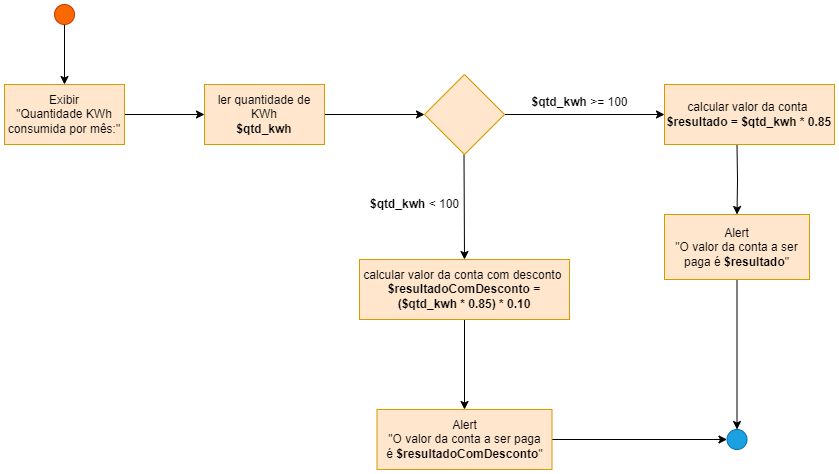

The diagram above was exported from draw.io. Its source (the exported page's mxGraphModel, read from the mxfile embedded in the PNG):
<mxGraphModel dx="1050" dy="2220" grid="1" gridSize="10" guides="1" tooltips="1" connect="1" arrows="1" fold="1" page="1" pageScale="1" pageWidth="1169" pageHeight="827" math="0" shadow="0">
  <root>
    <mxCell id="0" />
    <mxCell id="1" parent="0" />
    <mxCell id="jM9jAUUTYwMmHbgQczuA-3" value="" style="edgeStyle=orthogonalEdgeStyle;rounded=0;orthogonalLoop=1;jettySize=auto;html=1;" parent="1" source="jM9jAUUTYwMmHbgQczuA-1" target="jM9jAUUTYwMmHbgQczuA-2" edge="1">
      <mxGeometry relative="1" as="geometry" />
    </mxCell>
    <mxCell id="jM9jAUUTYwMmHbgQczuA-1" value="" style="ellipse;whiteSpace=wrap;html=1;fillColor=#fa6800;fontColor=#000000;strokeColor=#C73500;" parent="1" vertex="1">
      <mxGeometry x="220" y="-1540" width="20" height="20" as="geometry" />
    </mxCell>
    <mxCell id="pECjOeOrvC1Dskm3PFqZ-2" value="" style="edgeStyle=orthogonalEdgeStyle;rounded=0;orthogonalLoop=1;jettySize=auto;html=1;" parent="1" source="jM9jAUUTYwMmHbgQczuA-2" target="pECjOeOrvC1Dskm3PFqZ-1" edge="1">
      <mxGeometry relative="1" as="geometry" />
    </mxCell>
    <mxCell id="jM9jAUUTYwMmHbgQczuA-2" value="Exibir&lt;br&gt;&quot;Quantidade KWh consumida por mês:&quot;" style="whiteSpace=wrap;html=1;fillColor=#ffe6cc;strokeColor=#d79b00;" parent="1" vertex="1">
      <mxGeometry x="170" y="-1460" width="120" height="60" as="geometry" />
    </mxCell>
    <mxCell id="pECjOeOrvC1Dskm3PFqZ-4" value="" style="edgeStyle=orthogonalEdgeStyle;rounded=0;orthogonalLoop=1;jettySize=auto;html=1;entryX=0;entryY=0.5;entryDx=0;entryDy=0;" parent="1" source="pECjOeOrvC1Dskm3PFqZ-1" target="pECjOeOrvC1Dskm3PFqZ-12" edge="1">
      <mxGeometry relative="1" as="geometry">
        <mxPoint x="590" y="-1420" as="targetPoint" />
      </mxGeometry>
    </mxCell>
    <mxCell id="pECjOeOrvC1Dskm3PFqZ-1" value="ler quantidade de KWh&lt;br&gt;&lt;b&gt;$qtd_kwh&lt;/b&gt;" style="whiteSpace=wrap;html=1;fillColor=#ffe6cc;strokeColor=#d79b00;" parent="1" vertex="1">
      <mxGeometry x="370" y="-1460" width="120" height="60" as="geometry" />
    </mxCell>
    <mxCell id="pECjOeOrvC1Dskm3PFqZ-8" value="" style="edgeStyle=orthogonalEdgeStyle;rounded=0;orthogonalLoop=1;jettySize=auto;html=1;entryX=0.5;entryY=0;entryDx=0;entryDy=0;" parent="1" target="pECjOeOrvC1Dskm3PFqZ-10" edge="1">
      <mxGeometry relative="1" as="geometry">
        <mxPoint x="902.5" y="-1400" as="sourcePoint" />
        <mxPoint x="895" y="-1350" as="targetPoint" />
      </mxGeometry>
    </mxCell>
    <mxCell id="pECjOeOrvC1Dskm3PFqZ-3" value="calcular valor da conta&amp;nbsp;&lt;br&gt;&lt;b&gt;$resultado = $qtd_kwh * 0.85&lt;/b&gt;" style="whiteSpace=wrap;html=1;fillColor=#ffe6cc;strokeColor=#d79b00;flipH=0;flipV=1;" parent="1" vertex="1">
      <mxGeometry x="830" y="-1460" width="170" height="60" as="geometry" />
    </mxCell>
    <mxCell id="pECjOeOrvC1Dskm3PFqZ-19" value="" style="edgeStyle=orthogonalEdgeStyle;rounded=0;orthogonalLoop=1;jettySize=auto;html=1;" parent="1" source="pECjOeOrvC1Dskm3PFqZ-7" target="pECjOeOrvC1Dskm3PFqZ-14" edge="1">
      <mxGeometry relative="1" as="geometry" />
    </mxCell>
    <mxCell id="pECjOeOrvC1Dskm3PFqZ-7" value="calcular valor da conta com desconto&amp;nbsp;&lt;br&gt;&lt;b&gt;$resultadoComDesconto = (&lt;/b&gt;&lt;b style=&quot;border-color: var(--border-color);&quot;&gt;$qtd_kwh * 0.85)&lt;/b&gt;&lt;b&gt;&amp;nbsp;* 0.10&lt;/b&gt;" style="whiteSpace=wrap;html=1;fillColor=#ffe6cc;strokeColor=#d79b00;" parent="1" vertex="1">
      <mxGeometry x="525" y="-1285" width="210" height="60" as="geometry" />
    </mxCell>
    <mxCell id="6CtF4T0gaVjEGIa-lJ9X-14" style="edgeStyle=orthogonalEdgeStyle;rounded=0;orthogonalLoop=1;jettySize=auto;html=1;exitX=0.5;exitY=1;exitDx=0;exitDy=0;entryX=0.5;entryY=0;entryDx=0;entryDy=0;" parent="1" source="pECjOeOrvC1Dskm3PFqZ-10" target="6CtF4T0gaVjEGIa-lJ9X-1" edge="1">
      <mxGeometry relative="1" as="geometry" />
    </mxCell>
    <mxCell id="pECjOeOrvC1Dskm3PFqZ-10" value="Alert&lt;br&gt;&quot;O valor da conta a ser paga é &lt;b&gt;$resultado&lt;/b&gt;&quot;" style="whiteSpace=wrap;html=1;fillColor=#ffe6cc;strokeColor=#d79b00;" parent="1" vertex="1">
      <mxGeometry x="830" y="-1330" width="145" height="65" as="geometry" />
    </mxCell>
    <mxCell id="6CtF4T0gaVjEGIa-lJ9X-3" style="edgeStyle=orthogonalEdgeStyle;rounded=0;orthogonalLoop=1;jettySize=auto;html=1;exitX=0.5;exitY=1;exitDx=0;exitDy=0;entryX=0.5;entryY=0;entryDx=0;entryDy=0;" parent="1" target="pECjOeOrvC1Dskm3PFqZ-7" edge="1">
      <mxGeometry relative="1" as="geometry">
        <mxPoint x="629.5" y="-1390" as="sourcePoint" />
        <mxPoint x="629.5" y="-1150" as="targetPoint" />
      </mxGeometry>
    </mxCell>
    <mxCell id="6CtF4T0gaVjEGIa-lJ9X-11" value="" style="edgeStyle=orthogonalEdgeStyle;rounded=0;orthogonalLoop=1;jettySize=auto;html=1;" parent="1" source="pECjOeOrvC1Dskm3PFqZ-12" target="pECjOeOrvC1Dskm3PFqZ-3" edge="1">
      <mxGeometry relative="1" as="geometry" />
    </mxCell>
    <mxCell id="pECjOeOrvC1Dskm3PFqZ-12" value="" style="rhombus;whiteSpace=wrap;html=1;fillColor=#ffe6cc;strokeColor=#d79b00;" parent="1" vertex="1">
      <mxGeometry x="590" y="-1470" width="80" height="80" as="geometry" />
    </mxCell>
    <mxCell id="6CtF4T0gaVjEGIa-lJ9X-2" style="edgeStyle=orthogonalEdgeStyle;rounded=0;orthogonalLoop=1;jettySize=auto;html=1;exitX=1;exitY=0.5;exitDx=0;exitDy=0;entryX=0;entryY=0.5;entryDx=0;entryDy=0;" parent="1" source="pECjOeOrvC1Dskm3PFqZ-14" target="6CtF4T0gaVjEGIa-lJ9X-1" edge="1">
      <mxGeometry relative="1" as="geometry" />
    </mxCell>
    <mxCell id="pECjOeOrvC1Dskm3PFqZ-14" value="Alert&lt;br style=&quot;border-color: var(--border-color);&quot;&gt;&quot;O valor da conta a ser paga é&amp;nbsp;&lt;b style=&quot;border-color: var(--border-color);&quot;&gt;$resultadoComDesconto&lt;/b&gt;&quot;" style="whiteSpace=wrap;html=1;fillColor=#ffe6cc;strokeColor=#d79b00;" parent="1" vertex="1">
      <mxGeometry x="542.5" y="-1135" width="175" height="60" as="geometry" />
    </mxCell>
    <mxCell id="pECjOeOrvC1Dskm3PFqZ-16" value="&lt;b&gt;$qtd_kwh&lt;/b&gt; &amp;lt; 100" style="text;html=1;align=center;verticalAlign=middle;resizable=0;points=[];autosize=1;strokeColor=none;fillColor=none;" parent="1" vertex="1">
      <mxGeometry x="525" y="-1355" width="110" height="30" as="geometry" />
    </mxCell>
    <mxCell id="6CtF4T0gaVjEGIa-lJ9X-1" value="" style="ellipse;whiteSpace=wrap;html=1;fillColor=#1ba1e2;fontColor=#ffffff;strokeColor=#006EAF;" parent="1" vertex="1">
      <mxGeometry x="892.5" y="-1115" width="20" height="20" as="geometry" />
    </mxCell>
    <mxCell id="6CtF4T0gaVjEGIa-lJ9X-15" value="&lt;b style=&quot;border-color: var(--border-color);&quot;&gt;$qtd_kwh&lt;/b&gt;&amp;nbsp;&amp;gt;= 100" style="text;html=1;align=center;verticalAlign=middle;resizable=0;points=[];autosize=1;strokeColor=none;fillColor=none;" parent="1" vertex="1">
      <mxGeometry x="685" y="-1457" width="120" height="30" as="geometry" />
    </mxCell>
  </root>
</mxGraphModel>